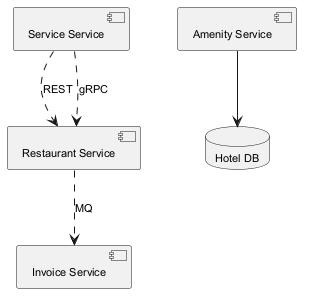

The diagram above was rendered by PlantUML. Its source (embedded in the PNG):
@startuml
skinparam monochrome true
skinparam defaultFontSize 11
component "Service Service" as C_ServiceService
component "Amenity Service" as C_AmenityService
component "Restaurant Service" as C_RestaurantService
component "Invoice Service" as C_InvoiceService
database "Hotel DB" as DB_hotel
C_AmenityService --> DB_hotel
C_ServiceService ..> C_RestaurantService : REST
C_ServiceService ..> C_RestaurantService : gRPC
C_RestaurantService ..> C_InvoiceService : MQ
@enduml